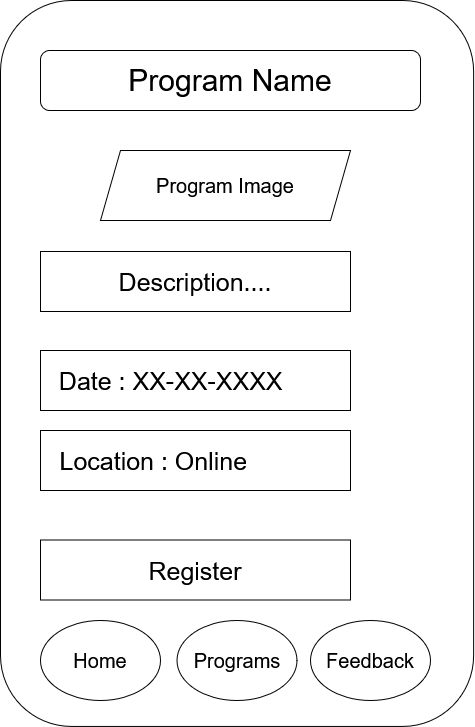

The diagram above was exported from draw.io. Its source (the exported page's mxGraphModel, read from the mxfile embedded in the PNG):
<mxGraphModel dx="1911" dy="976" grid="1" gridSize="10" guides="1" tooltips="1" connect="1" arrows="1" fold="1" page="1" pageScale="1" pageWidth="850" pageHeight="1100" math="0" shadow="0">
  <root>
    <mxCell id="0" />
    <mxCell id="1" parent="0" />
    <mxCell id="gxhhGpEBzniEyRKqb13y-1" parent="1" style="rounded=1;whiteSpace=wrap;html=1;rotation=90;" value="" vertex="1">
      <mxGeometry height="473.13" width="725.93" x="433.6" y="226.39999999999986" as="geometry" />
    </mxCell>
    <mxCell id="gxhhGpEBzniEyRKqb13y-2" parent="1" style="rounded=1;whiteSpace=wrap;html=1;fontSize=30;" value="Program Name" vertex="1">
      <mxGeometry height="60" width="380" x="600" y="150" as="geometry" />
    </mxCell>
    <mxCell id="gxhhGpEBzniEyRKqb13y-3" parent="1" style="shape=parallelogram;perimeter=parallelogramPerimeter;whiteSpace=wrap;html=1;fixedSize=1;fontSize=20;" value="Program Image" vertex="1">
      <mxGeometry height="70" width="250" x="660" y="250" as="geometry" />
    </mxCell>
    <mxCell id="gxhhGpEBzniEyRKqb13y-5" parent="1" style="rounded=0;whiteSpace=wrap;html=1;fontSize=25;" value="&lt;div&gt;Description....&lt;/div&gt;" vertex="1">
      <mxGeometry height="60" width="310" x="600" y="351" as="geometry" />
    </mxCell>
    <mxCell id="gxhhGpEBzniEyRKqb13y-6" parent="1" style="rounded=0;whiteSpace=wrap;html=1;fontSize=25;" value="Date : XX-XX-XXXX&amp;nbsp; &amp;nbsp; &amp;nbsp; &amp;nbsp;" vertex="1">
      <mxGeometry height="60" width="310" x="600" y="450" as="geometry" />
    </mxCell>
    <mxCell id="gxhhGpEBzniEyRKqb13y-7" parent="1" style="rounded=0;whiteSpace=wrap;html=1;fontSize=25;" value="Location : Online&amp;nbsp; &amp;nbsp; &amp;nbsp; &amp;nbsp; &amp;nbsp; &amp;nbsp;&amp;nbsp;" vertex="1">
      <mxGeometry height="60" width="310" x="600" y="530" as="geometry" />
    </mxCell>
    <mxCell id="gxhhGpEBzniEyRKqb13y-8" parent="1" style="rounded=0;whiteSpace=wrap;html=1;fontSize=25;" value="Register" vertex="1">
      <mxGeometry height="60" width="310" x="600" y="639.53" as="geometry" />
    </mxCell>
    <mxCell id="gxhhGpEBzniEyRKqb13y-9" parent="1" style="ellipse;whiteSpace=wrap;html=1;fontSize=20;" value="Home" vertex="1">
      <mxGeometry height="80" width="120" x="600" y="720" as="geometry" />
    </mxCell>
    <mxCell id="gxhhGpEBzniEyRKqb13y-10" parent="1" style="ellipse;whiteSpace=wrap;html=1;fontSize=20;" value="Programs" vertex="1">
      <mxGeometry height="80" width="120" x="736.57" y="720" as="geometry" />
    </mxCell>
    <mxCell id="gxhhGpEBzniEyRKqb13y-11" parent="1" style="ellipse;whiteSpace=wrap;html=1;fontSize=20;" value="Feedback" vertex="1">
      <mxGeometry height="80" width="120" x="870" y="720" as="geometry" />
    </mxCell>
  </root>
</mxGraphModel>